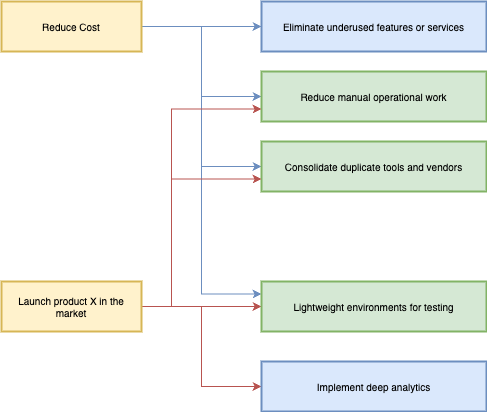

The diagram above was exported from draw.io. Its source (the exported page's mxGraphModel, read from the mxfile embedded in the PNG):
<mxGraphModel dx="1702" dy="1117" grid="1" gridSize="10" guides="1" tooltips="1" connect="1" arrows="1" fold="1" page="1" pageScale="1" pageWidth="850" pageHeight="1100" math="0" shadow="0">
  <root>
    <mxCell id="0" />
    <mxCell id="1" parent="0" />
    <mxCell id="Z6hkpP3On8qvuk2km-70-75" style="edgeStyle=orthogonalEdgeStyle;rounded=0;orthogonalLoop=1;jettySize=auto;html=1;fillColor=#dae8fc;strokeColor=#6c8ebf;strokeWidth=1;" edge="1" parent="1" source="6" target="Z6hkpP3On8qvuk2km-70-44">
      <mxGeometry relative="1" as="geometry" />
    </mxCell>
    <mxCell id="Z6hkpP3On8qvuk2km-70-76" style="edgeStyle=orthogonalEdgeStyle;rounded=0;orthogonalLoop=1;jettySize=auto;html=1;entryX=0;entryY=0.5;entryDx=0;entryDy=0;fillColor=#dae8fc;strokeColor=#6c8ebf;strokeWidth=1;" edge="1" parent="1" source="6" target="Z6hkpP3On8qvuk2km-70-43">
      <mxGeometry relative="1" as="geometry" />
    </mxCell>
    <mxCell id="Z6hkpP3On8qvuk2km-70-77" style="edgeStyle=orthogonalEdgeStyle;rounded=0;orthogonalLoop=1;jettySize=auto;html=1;entryX=0;entryY=0.5;entryDx=0;entryDy=0;fillColor=#dae8fc;strokeColor=#6c8ebf;strokeWidth=1;" edge="1" parent="1" source="6" target="Z6hkpP3On8qvuk2km-70-45">
      <mxGeometry relative="1" as="geometry" />
    </mxCell>
    <mxCell id="Z6hkpP3On8qvuk2km-70-82" style="edgeStyle=orthogonalEdgeStyle;rounded=0;orthogonalLoop=1;jettySize=auto;html=1;entryX=0;entryY=0.25;entryDx=0;entryDy=0;fillColor=#dae8fc;strokeColor=#6c8ebf;strokeWidth=1;" edge="1" parent="1" source="6" target="Z6hkpP3On8qvuk2km-70-72">
      <mxGeometry relative="1" as="geometry" />
    </mxCell>
    <mxCell id="6" value="Reduce Cost" style="whiteSpace=wrap;strokeWidth=2;fontSize=10;fillColor=#fff2cc;strokeColor=#d6b656;" parent="1" vertex="1">
      <mxGeometry x="240" y="480" width="140" height="50" as="geometry" />
    </mxCell>
    <mxCell id="Z6hkpP3On8qvuk2km-70-43" value="Reduce manual operational work" style="whiteSpace=wrap;strokeWidth=2;fontSize=10;fillColor=#d5e8d4;strokeColor=#82b366;align=center;verticalAlign=middle;" vertex="1" parent="1">
      <mxGeometry x="500" y="550" width="225" height="50" as="geometry" />
    </mxCell>
    <mxCell id="Z6hkpP3On8qvuk2km-70-44" value="Eliminate underused features or services" style="whiteSpace=wrap;strokeWidth=2;fontSize=10;fillColor=#dae8fc;strokeColor=#6c8ebf;align=center;verticalAlign=middle;" vertex="1" parent="1">
      <mxGeometry x="500" y="480" width="225" height="50" as="geometry" />
    </mxCell>
    <mxCell id="Z6hkpP3On8qvuk2km-70-45" value="Consolidate duplicate tools and vendors" style="whiteSpace=wrap;strokeWidth=2;fontSize=10;fillColor=#d5e8d4;strokeColor=#82b366;align=center;verticalAlign=middle;" vertex="1" parent="1">
      <mxGeometry x="500" y="620" width="225" height="50" as="geometry" />
    </mxCell>
    <mxCell id="Z6hkpP3On8qvuk2km-70-78" style="edgeStyle=orthogonalEdgeStyle;rounded=0;orthogonalLoop=1;jettySize=auto;html=1;entryX=0;entryY=0.5;entryDx=0;entryDy=0;fillColor=#f8cecc;strokeColor=#b85450;" edge="1" parent="1" source="Z6hkpP3On8qvuk2km-70-69" target="Z6hkpP3On8qvuk2km-70-72">
      <mxGeometry relative="1" as="geometry" />
    </mxCell>
    <mxCell id="Z6hkpP3On8qvuk2km-70-79" style="edgeStyle=orthogonalEdgeStyle;rounded=0;orthogonalLoop=1;jettySize=auto;html=1;entryX=0;entryY=0.5;entryDx=0;entryDy=0;fillColor=#f8cecc;strokeColor=#b85450;" edge="1" parent="1" source="Z6hkpP3On8qvuk2km-70-69" target="Z6hkpP3On8qvuk2km-70-74">
      <mxGeometry relative="1" as="geometry" />
    </mxCell>
    <mxCell id="Z6hkpP3On8qvuk2km-70-80" style="edgeStyle=orthogonalEdgeStyle;rounded=0;orthogonalLoop=1;jettySize=auto;html=1;entryX=0;entryY=0.75;entryDx=0;entryDy=0;fillColor=#f8cecc;strokeColor=#b85450;" edge="1" parent="1" source="Z6hkpP3On8qvuk2km-70-69" target="Z6hkpP3On8qvuk2km-70-45">
      <mxGeometry relative="1" as="geometry">
        <Array as="points">
          <mxPoint x="410" y="785" />
          <mxPoint x="410" y="658" />
        </Array>
      </mxGeometry>
    </mxCell>
    <mxCell id="Z6hkpP3On8qvuk2km-70-81" style="edgeStyle=orthogonalEdgeStyle;rounded=0;orthogonalLoop=1;jettySize=auto;html=1;entryX=0;entryY=0.75;entryDx=0;entryDy=0;fillColor=#f8cecc;strokeColor=#b85450;" edge="1" parent="1" source="Z6hkpP3On8qvuk2km-70-69" target="Z6hkpP3On8qvuk2km-70-43">
      <mxGeometry relative="1" as="geometry">
        <Array as="points">
          <mxPoint x="410" y="785" />
          <mxPoint x="410" y="588" />
        </Array>
      </mxGeometry>
    </mxCell>
    <mxCell id="Z6hkpP3On8qvuk2km-70-69" value="Launch product X in the market" style="whiteSpace=wrap;strokeWidth=2;fontSize=10;fillColor=#fff2cc;strokeColor=#d6b656;" vertex="1" parent="1">
      <mxGeometry x="240" y="760" width="140" height="50" as="geometry" />
    </mxCell>
    <mxCell id="Z6hkpP3On8qvuk2km-70-72" value="Lightweight environments for testing" style="whiteSpace=wrap;strokeWidth=2;fontSize=10;fillColor=#d5e8d4;strokeColor=#82b366;align=center;verticalAlign=middle;" vertex="1" parent="1">
      <mxGeometry x="500" y="760" width="225" height="50" as="geometry" />
    </mxCell>
    <mxCell id="Z6hkpP3On8qvuk2km-70-74" value="Implement deep analytics" style="whiteSpace=wrap;strokeWidth=2;fontSize=10;fillColor=#dae8fc;strokeColor=#6c8ebf;align=center;verticalAlign=middle;" vertex="1" parent="1">
      <mxGeometry x="500" y="840" width="225" height="50" as="geometry" />
    </mxCell>
  </root>
</mxGraphModel>